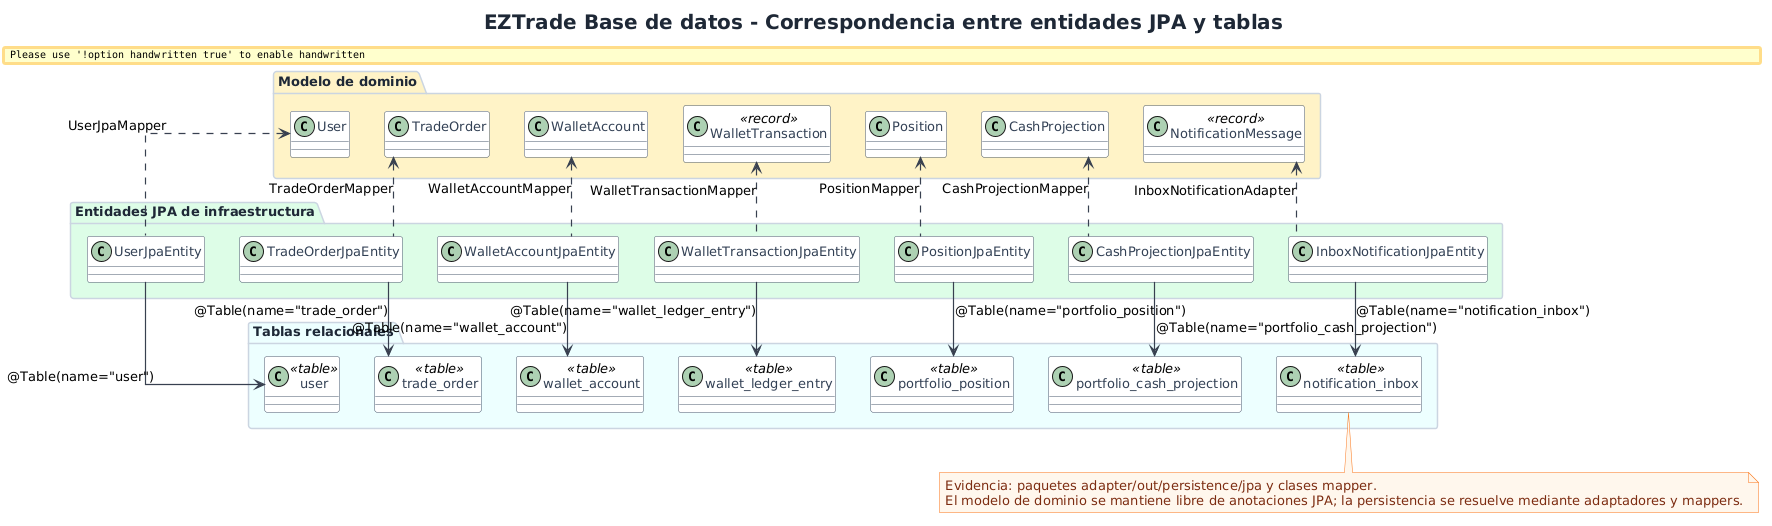

The diagram above was rendered by PlantUML. Its source (embedded in the PNG):
@startuml
!include ../../common/eztrade-style.puml

title EZTrade Base de datos - Correspondencia entre entidades JPA y tablas

package "Modelo de dominio" as Domain EZ_DOMAIN {
  class User
  class TradeOrder
  class WalletAccount
  class WalletTransaction <<record>>
  class Position
  class CashProjection
  class NotificationMessage <<record>>
}

package "Entidades JPA de infraestructura" as Jpa EZ_BACKEND {
  class UserJpaEntity
  class TradeOrderJpaEntity
  class WalletAccountJpaEntity
  class WalletTransactionJpaEntity
  class PositionJpaEntity
  class CashProjectionJpaEntity
  class InboxNotificationJpaEntity
}

package "Tablas relacionales" as Tables EZ_DB {
  class "user" as TUser <<table>>
  class "trade_order" as TTrade <<table>>
  class "wallet_account" as TWalletAccount <<table>>
  class "wallet_ledger_entry" as TWalletLedger <<table>>
  class "portfolio_position" as TPosition <<table>>
  class "portfolio_cash_projection" as TCash <<table>>
  class "notification_inbox" as TNotification <<table>>
}

User <.. UserJpaEntity : UserJpaMapper
TradeOrder <.. TradeOrderJpaEntity : TradeOrderMapper
WalletAccount <.. WalletAccountJpaEntity : WalletAccountMapper
WalletTransaction <.. WalletTransactionJpaEntity : WalletTransactionMapper
Position <.. PositionJpaEntity : PositionMapper
CashProjection <.. CashProjectionJpaEntity : CashProjectionMapper
NotificationMessage <.. InboxNotificationJpaEntity : InboxNotificationAdapter

UserJpaEntity --> TUser : @Table(name="user")
TradeOrderJpaEntity --> TTrade : @Table(name="trade_order")
WalletAccountJpaEntity --> TWalletAccount : @Table(name="wallet_account")
WalletTransactionJpaEntity --> TWalletLedger : @Table(name="wallet_ledger_entry")
PositionJpaEntity --> TPosition : @Table(name="portfolio_position")
CashProjectionJpaEntity --> TCash : @Table(name="portfolio_cash_projection")
InboxNotificationJpaEntity --> TNotification : @Table(name="notification_inbox")

note bottom
Evidencia: paquetes adapter/out/persistence/jpa y clases mapper.
El modelo de dominio se mantiene libre de anotaciones JPA; la persistencia se resuelve mediante adaptadores y mappers.
end note

@enduml